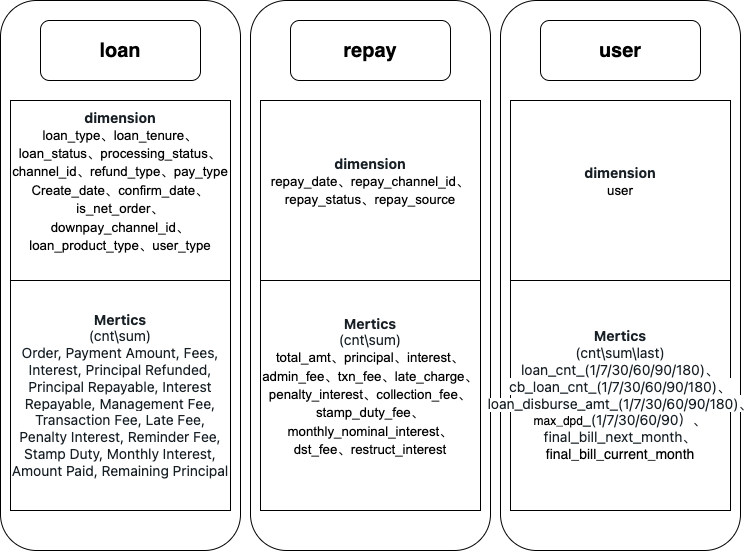

The diagram above was exported from draw.io. Its source (the exported page's mxGraphModel, read from the mxfile embedded in the PNG):
<mxGraphModel dx="1234" dy="699" grid="1" gridSize="10" guides="1" tooltips="1" connect="1" arrows="1" fold="1" page="1" pageScale="1" pageWidth="827" pageHeight="1169" math="0" shadow="0">
  <root>
    <mxCell id="0" />
    <mxCell id="1" parent="0" />
    <mxCell id="Idx0ZR9E435Cm3eIbbI5-29" value="" style="rounded=1;whiteSpace=wrap;html=1;" vertex="1" parent="1">
      <mxGeometry x="80" y="240" width="240" height="550" as="geometry" />
    </mxCell>
    <mxCell id="Idx0ZR9E435Cm3eIbbI5-30" value="&lt;font style=&quot;font-size: 20px;&quot;&gt;&lt;b&gt;loan&lt;/b&gt;&lt;/font&gt;" style="rounded=1;whiteSpace=wrap;html=1;" vertex="1" parent="1">
      <mxGeometry x="120" y="260" width="160" height="60" as="geometry" />
    </mxCell>
    <mxCell id="Idx0ZR9E435Cm3eIbbI5-35" value="&lt;span style=&quot;color: rgb(24, 32, 38); font-family: -apple-system, &amp;quot;system-ui&amp;quot;, &amp;quot;Segoe UI&amp;quot;, Roboto, Oxygen, Ubuntu, Cantarell, &amp;quot;Open Sans&amp;quot;, &amp;quot;Helvetica Neue&amp;quot;, Icons16, sans-serif; font-size: 14px; text-align: start; background-color: rgb(255, 255, 255);&quot;&gt;&lt;b&gt;dimension&lt;/b&gt;&lt;/span&gt;&lt;span id=&quot;docs-internal-guid-fe57390f-7fff-a0ee-cc2a-d11dbe8473af&quot;&gt;&lt;p style=&quot;line-height:1.38;margin-top:0pt;margin-bottom:0pt;&quot; dir=&quot;ltr&quot;&gt;&lt;span style=&quot;font-size: 10pt; font-family: Arial; background-color: rgb(255, 255, 255); font-variant-numeric: normal; font-variant-east-asian: normal; vertical-align: baseline;&quot;&gt;loan_type、loan_tenure、loan_status、processing_status、channel_id、refund_type、pay_type&lt;/span&gt;&lt;/p&gt;&lt;p style=&quot;line-height:1.38;margin-top:0pt;margin-bottom:0pt;&quot; dir=&quot;ltr&quot;&gt;&lt;span style=&quot;font-size: 10pt; font-family: Arial; background-color: rgb(255, 255, 255); font-variant-numeric: normal; font-variant-east-asian: normal; vertical-align: baseline;&quot;&gt;Create_date、confirm_date、is_net_order、downpay_channel_id、loan_product_type、user_type&lt;/span&gt;&lt;/p&gt;&lt;div&gt;&lt;span style=&quot;font-size: 10pt; font-family: Arial; background-color: rgb(255, 255, 255); font-variant-numeric: normal; font-variant-east-asian: normal; vertical-align: baseline;&quot;&gt;&lt;br&gt;&lt;/span&gt;&lt;/div&gt;&lt;/span&gt;" style="rounded=0;whiteSpace=wrap;html=1;" vertex="1" parent="1">
      <mxGeometry x="90" y="340" width="220" height="180" as="geometry" />
    </mxCell>
    <mxCell id="Idx0ZR9E435Cm3eIbbI5-36" value="&lt;span style=&quot;color: rgb(24, 32, 38); font-family: -apple-system, &amp;quot;system-ui&amp;quot;, &amp;quot;Segoe UI&amp;quot;, Roboto, Oxygen, Ubuntu, Cantarell, &amp;quot;Open Sans&amp;quot;, &amp;quot;Helvetica Neue&amp;quot;, Icons16, sans-serif; font-size: 14px; text-align: start; background-color: rgb(255, 255, 255);&quot;&gt;&lt;b&gt;Mertics&lt;br&gt;&lt;/b&gt;(cnt\sum)&lt;br&gt;Order, Payment Amount, Fees, Interest, Principal Refunded, Principal Repayable, Interest Repayable, Management Fee, Transaction Fee, Late Fee, Penalty Interest, Reminder Fee, Stamp Duty, Monthly Interest, Amount Paid, Remaining Principal&lt;/span&gt;" style="rounded=0;whiteSpace=wrap;html=1;" vertex="1" parent="1">
      <mxGeometry x="90" y="520" width="220" height="230" as="geometry" />
    </mxCell>
    <mxCell id="Idx0ZR9E435Cm3eIbbI5-37" value="" style="rounded=1;whiteSpace=wrap;html=1;" vertex="1" parent="1">
      <mxGeometry x="330" y="240" width="240" height="550" as="geometry" />
    </mxCell>
    <mxCell id="Idx0ZR9E435Cm3eIbbI5-38" value="&lt;font style=&quot;font-size: 20px;&quot;&gt;&lt;b&gt;repay&lt;/b&gt;&lt;/font&gt;" style="rounded=1;whiteSpace=wrap;html=1;" vertex="1" parent="1">
      <mxGeometry x="370" y="260" width="160" height="60" as="geometry" />
    </mxCell>
    <mxCell id="Idx0ZR9E435Cm3eIbbI5-39" value="&lt;span style=&quot;color: rgb(24, 32, 38); font-family: -apple-system, &amp;quot;system-ui&amp;quot;, &amp;quot;Segoe UI&amp;quot;, Roboto, Oxygen, Ubuntu, Cantarell, &amp;quot;Open Sans&amp;quot;, &amp;quot;Helvetica Neue&amp;quot;, Icons16, sans-serif; font-size: 14px; text-align: start; background-color: rgb(255, 255, 255);&quot;&gt;&lt;b&gt;dimension&lt;/b&gt;&lt;/span&gt;&lt;span id=&quot;docs-internal-guid-fe57390f-7fff-a0ee-cc2a-d11dbe8473af&quot;&gt;&lt;p style=&quot;line-height:1.38;margin-top:0pt;margin-bottom:0pt;&quot; dir=&quot;ltr&quot;&gt;&lt;span id=&quot;docs-internal-guid-1e8be716-7fff-891e-9e94-153255852bf0&quot;&gt;&lt;span style=&quot;font-size: 10pt; font-family: Arial; background-color: rgb(255, 255, 255); font-variant-numeric: normal; font-variant-east-asian: normal; vertical-align: baseline;&quot;&gt;repay_date、repay_channel_id、repay_status、repay_source&lt;/span&gt;&lt;/span&gt;&lt;br&gt;&lt;/p&gt;&lt;div&gt;&lt;span style=&quot;font-size: 10pt; font-family: Arial; background-color: rgb(255, 255, 255); font-variant-numeric: normal; font-variant-east-asian: normal; vertical-align: baseline;&quot;&gt;&lt;br&gt;&lt;/span&gt;&lt;/div&gt;&lt;/span&gt;" style="rounded=0;whiteSpace=wrap;html=1;" vertex="1" parent="1">
      <mxGeometry x="340" y="340" width="220" height="180" as="geometry" />
    </mxCell>
    <mxCell id="Idx0ZR9E435Cm3eIbbI5-40" value="&lt;span style=&quot;color: rgb(24, 32, 38); font-family: -apple-system, &amp;quot;system-ui&amp;quot;, &amp;quot;Segoe UI&amp;quot;, Roboto, Oxygen, Ubuntu, Cantarell, &amp;quot;Open Sans&amp;quot;, &amp;quot;Helvetica Neue&amp;quot;, Icons16, sans-serif; font-size: 14px; text-align: start; background-color: rgb(255, 255, 255);&quot;&gt;&lt;b&gt;Mertics&lt;br&gt;&lt;/b&gt;(cnt\sum)&lt;br&gt;&lt;/span&gt;&lt;span id=&quot;docs-internal-guid-ec698fb8-7fff-f6b3-cd24-1bbb1288b2f9&quot;&gt;&lt;p style=&quot;line-height:1.38;margin-top:0pt;margin-bottom:0pt;&quot; dir=&quot;ltr&quot;&gt;&lt;span style=&quot;font-size: 10pt; font-family: Arial; background-color: rgb(255, 255, 255); font-variant-numeric: normal; font-variant-east-asian: normal; vertical-align: baseline;&quot;&gt;total_amt、principal、interest、admin_fee、txn_fee、late_charge、penalty_interest、collection_fee、stamp_duty_fee、monthly_nominal_interest、dst_fee、restruct_interest&lt;/span&gt;&lt;/p&gt;&lt;div&gt;&lt;span style=&quot;font-size: 10pt; font-family: Arial; background-color: rgb(255, 255, 255); font-variant-numeric: normal; font-variant-east-asian: normal; vertical-align: baseline;&quot;&gt;&lt;br&gt;&lt;/span&gt;&lt;/div&gt;&lt;/span&gt;" style="rounded=0;whiteSpace=wrap;html=1;" vertex="1" parent="1">
      <mxGeometry x="340" y="520" width="220" height="230" as="geometry" />
    </mxCell>
    <mxCell id="Idx0ZR9E435Cm3eIbbI5-41" value="" style="rounded=1;whiteSpace=wrap;html=1;" vertex="1" parent="1">
      <mxGeometry x="580" y="240" width="240" height="550" as="geometry" />
    </mxCell>
    <mxCell id="Idx0ZR9E435Cm3eIbbI5-42" value="&lt;font style=&quot;font-size: 20px;&quot;&gt;&lt;b&gt;user&lt;/b&gt;&lt;/font&gt;" style="rounded=1;whiteSpace=wrap;html=1;" vertex="1" parent="1">
      <mxGeometry x="620" y="260" width="160" height="60" as="geometry" />
    </mxCell>
    <mxCell id="Idx0ZR9E435Cm3eIbbI5-43" value="&lt;span style=&quot;color: rgb(24, 32, 38); font-family: -apple-system, &amp;quot;system-ui&amp;quot;, &amp;quot;Segoe UI&amp;quot;, Roboto, Oxygen, Ubuntu, Cantarell, &amp;quot;Open Sans&amp;quot;, &amp;quot;Helvetica Neue&amp;quot;, Icons16, sans-serif; font-size: 14px; text-align: start; background-color: rgb(255, 255, 255);&quot;&gt;&lt;b&gt;dimension&lt;/b&gt;&lt;/span&gt;&lt;span id=&quot;docs-internal-guid-fe57390f-7fff-a0ee-cc2a-d11dbe8473af&quot;&gt;&lt;p style=&quot;line-height:1.38;margin-top:0pt;margin-bottom:0pt;&quot; dir=&quot;ltr&quot;&gt;&lt;span style=&quot;background-color: rgb(255, 255, 255); font-family: Arial; font-size: 10pt;&quot;&gt;user&lt;/span&gt;&lt;br&gt;&lt;/p&gt;&lt;div&gt;&lt;span style=&quot;font-size: 10pt; font-family: Arial; background-color: rgb(255, 255, 255); font-variant-numeric: normal; font-variant-east-asian: normal; vertical-align: baseline;&quot;&gt;&lt;br&gt;&lt;/span&gt;&lt;/div&gt;&lt;/span&gt;" style="rounded=0;whiteSpace=wrap;html=1;" vertex="1" parent="1">
      <mxGeometry x="590" y="340" width="220" height="180" as="geometry" />
    </mxCell>
    <mxCell id="Idx0ZR9E435Cm3eIbbI5-44" value="&lt;span style=&quot;color: rgb(24, 32, 38); font-family: -apple-system, &amp;quot;system-ui&amp;quot;, &amp;quot;Segoe UI&amp;quot;, Roboto, Oxygen, Ubuntu, Cantarell, &amp;quot;Open Sans&amp;quot;, &amp;quot;Helvetica Neue&amp;quot;, Icons16, sans-serif; font-size: 14px; text-align: start; background-color: rgb(255, 255, 255);&quot;&gt;&lt;b&gt;Mertics&lt;br&gt;&lt;/b&gt;(cnt\sum\last)&lt;br&gt;loan_cnt_(1/7/30/60/90/180)、&lt;br&gt;&lt;/span&gt;&lt;span style=&quot;color: rgb(24, 32, 38); font-family: -apple-system, &amp;quot;system-ui&amp;quot;, &amp;quot;Segoe UI&amp;quot;, Roboto, Oxygen, Ubuntu, Cantarell, &amp;quot;Open Sans&amp;quot;, &amp;quot;Helvetica Neue&amp;quot;, Icons16, sans-serif; font-size: 14px; text-align: start; background-color: rgb(255, 255, 255);&quot;&gt;cb_loan_cnt_(1/7/30/60/90/180)、&lt;br&gt;&lt;/span&gt;&lt;span style=&quot;text-align: start; background-color: rgb(255, 255, 255);&quot;&gt;&lt;font face=&quot;-apple-system, system-ui, Segoe UI, Roboto, Oxygen, Ubuntu, Cantarell, Open Sans, Helvetica Neue, Icons16, sans-serif&quot; color=&quot;#182026&quot;&gt;&lt;span style=&quot;font-size: 14px;&quot;&gt;loan_disburse_amt&lt;/span&gt;&lt;/font&gt;&lt;/span&gt;&lt;span style=&quot;color: rgb(24, 32, 38); font-family: -apple-system, &amp;quot;system-ui&amp;quot;, &amp;quot;Segoe UI&amp;quot;, Roboto, Oxygen, Ubuntu, Cantarell, &amp;quot;Open Sans&amp;quot;, &amp;quot;Helvetica Neue&amp;quot;, Icons16, sans-serif; font-size: 14px; text-align: start; background-color: rgb(255, 255, 255);&quot;&gt;_(1/7/30/60/90/180)、&lt;br&gt;&lt;/span&gt;&lt;span style=&quot;text-align: start; background-color: rgb(255, 255, 255);&quot;&gt;max_dpd&lt;/span&gt;&lt;span style=&quot;text-align: start; background-color: rgb(255, 255, 255);&quot;&gt;&lt;font face=&quot;-apple-system, system-ui, Segoe UI, Roboto, Oxygen, Ubuntu, Cantarell, Open Sans, Helvetica Neue, Icons16, sans-serif&quot; color=&quot;#182026&quot;&gt;&lt;span style=&quot;font-size: 14px;&quot;&gt;_(1/7/30/60/90）、final_bill_next_month、&lt;/span&gt;&lt;/font&gt;&lt;br&gt;&lt;/span&gt;&lt;span style=&quot;text-align: start; background-color: rgb(255, 255, 255);&quot;&gt;&lt;font style=&quot;font-size: 14px;&quot;&gt;final_bill_current_month&lt;/font&gt;&lt;br&gt;&lt;/span&gt;" style="rounded=0;whiteSpace=wrap;html=1;" vertex="1" parent="1">
      <mxGeometry x="590" y="520" width="220" height="230" as="geometry" />
    </mxCell>
  </root>
</mxGraphModel>